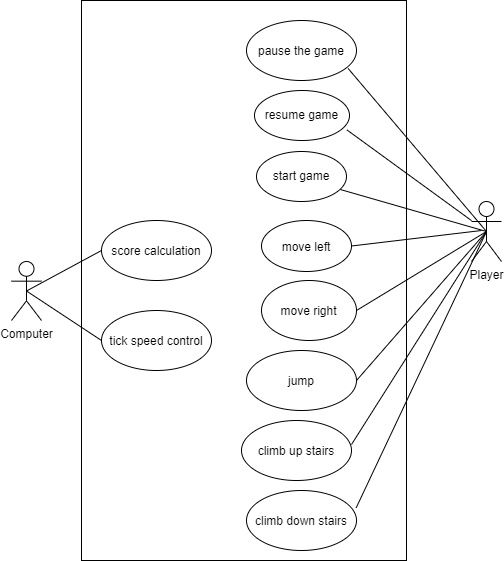

The diagram above was exported from draw.io. Its source (the exported page's mxGraphModel, read from the mxfile embedded in the PNG):
<mxGraphModel dx="576" dy="424" grid="1" gridSize="10" guides="1" tooltips="1" connect="1" arrows="1" fold="1" page="1" pageScale="1" pageWidth="1200" pageHeight="1600" math="0" shadow="0">
  <root>
    <mxCell id="0" />
    <mxCell id="1" parent="0" />
    <mxCell id="29" value="" style="rounded=0;whiteSpace=wrap;html=1;" parent="1" vertex="1">
      <mxGeometry x="380" y="10" width="325" height="560" as="geometry" />
    </mxCell>
    <mxCell id="2" value="Player" style="shape=umlActor;verticalLabelPosition=bottom;verticalAlign=top;html=1;" parent="1" vertex="1">
      <mxGeometry x="770" y="211" width="30" height="60" as="geometry" />
    </mxCell>
    <mxCell id="5" value="move left" style="ellipse;" parent="1" vertex="1">
      <mxGeometry x="560" y="230" width="90" height="51" as="geometry" />
    </mxCell>
    <mxCell id="6" value="move right" style="ellipse;" parent="1" vertex="1">
      <mxGeometry x="560" y="290" width="95" height="60" as="geometry" />
    </mxCell>
    <mxCell id="7" value="jump" style="ellipse;" parent="1" vertex="1">
      <mxGeometry x="545" y="360" width="110" height="60" as="geometry" />
    </mxCell>
    <mxCell id="8" value="climb up stairs" style="ellipse;" parent="1" vertex="1">
      <mxGeometry x="540" y="430" width="110" height="60" as="geometry" />
    </mxCell>
    <mxCell id="9" value="climb down stairs" style="ellipse;" parent="1" vertex="1">
      <mxGeometry x="545" y="500" width="110" height="60" as="geometry" />
    </mxCell>
    <mxCell id="12" value="pause the game" style="ellipse;" parent="1" vertex="1">
      <mxGeometry x="545" y="30" width="110" height="60" as="geometry" />
    </mxCell>
    <mxCell id="13" value="Computer" style="shape=umlActor;verticalLabelPosition=bottom;verticalAlign=top;html=1;outlineConnect=0;" parent="1" vertex="1">
      <mxGeometry x="310" y="271" width="30" height="59" as="geometry" />
    </mxCell>
    <mxCell id="17" value="" style="endArrow=none;html=1;entryX=0.5;entryY=0.5;entryDx=0;entryDy=0;entryPerimeter=0;exitX=1;exitY=0.5;exitDx=0;exitDy=0;" parent="1" target="2" edge="1" source="7">
      <mxGeometry width="50" height="50" relative="1" as="geometry">
        <mxPoint x="655" y="321" as="sourcePoint" />
        <mxPoint x="705" y="271" as="targetPoint" />
      </mxGeometry>
    </mxCell>
    <mxCell id="18" value="" style="endArrow=none;html=1;entryX=0.5;entryY=0.5;entryDx=0;entryDy=0;entryPerimeter=0;exitX=1;exitY=0.5;exitDx=0;exitDy=0;" parent="1" target="2" edge="1" source="6">
      <mxGeometry width="50" height="50" relative="1" as="geometry">
        <mxPoint x="655" y="240" as="sourcePoint" />
        <mxPoint x="780" y="250" as="targetPoint" />
      </mxGeometry>
    </mxCell>
    <mxCell id="19" value="" style="endArrow=none;html=1;entryX=0.5;entryY=0.5;entryDx=0;entryDy=0;entryPerimeter=0;exitX=1;exitY=0.4;exitDx=0;exitDy=0;exitPerimeter=0;" parent="1" target="2" edge="1" source="8">
      <mxGeometry width="50" height="50" relative="1" as="geometry">
        <mxPoint x="655" y="390" as="sourcePoint" />
        <mxPoint x="705" y="340" as="targetPoint" />
      </mxGeometry>
    </mxCell>
    <mxCell id="20" value="" style="endArrow=none;html=1;exitX=1;exitY=0.5;exitDx=0;exitDy=0;" parent="1" source="5" edge="1">
      <mxGeometry width="50" height="50" relative="1" as="geometry">
        <mxPoint x="600" y="310" as="sourcePoint" />
        <mxPoint x="780" y="240" as="targetPoint" />
      </mxGeometry>
    </mxCell>
    <mxCell id="21" value="" style="endArrow=none;html=1;entryX=0.5;entryY=0.5;entryDx=0;entryDy=0;entryPerimeter=0;exitX=0.997;exitY=0.289;exitDx=0;exitDy=0;exitPerimeter=0;" parent="1" source="9" target="2" edge="1">
      <mxGeometry width="50" height="50" relative="1" as="geometry">
        <mxPoint x="600" y="310" as="sourcePoint" />
        <mxPoint x="650" y="260" as="targetPoint" />
      </mxGeometry>
    </mxCell>
    <mxCell id="22" value="" style="endArrow=none;html=1;entryX=0.5;entryY=0.5;entryDx=0;entryDy=0;entryPerimeter=0;exitX=0.924;exitY=0.8;exitDx=0;exitDy=0;exitPerimeter=0;" parent="1" source="12" target="2" edge="1">
      <mxGeometry width="50" height="50" relative="1" as="geometry">
        <mxPoint x="600" y="310" as="sourcePoint" />
        <mxPoint x="650" y="260" as="targetPoint" />
      </mxGeometry>
    </mxCell>
    <mxCell id="24" value="score calculation" style="ellipse;" parent="1" vertex="1">
      <mxGeometry x="400" y="230" width="110" height="60" as="geometry" />
    </mxCell>
    <mxCell id="25" value="tick speed control" style="ellipse;" parent="1" vertex="1">
      <mxGeometry x="400" y="320" width="110" height="60" as="geometry" />
    </mxCell>
    <mxCell id="26" value="" style="endArrow=none;html=1;entryX=0;entryY=0.5;entryDx=0;entryDy=0;exitX=0.5;exitY=0.5;exitDx=0;exitDy=0;exitPerimeter=0;" parent="1" source="13" target="24" edge="1">
      <mxGeometry width="50" height="50" relative="1" as="geometry">
        <mxPoint x="504" y="350" as="sourcePoint" />
        <mxPoint x="554" y="300" as="targetPoint" />
        <Array as="points" />
      </mxGeometry>
    </mxCell>
    <mxCell id="28" value="" style="endArrow=none;html=1;exitX=0.5;exitY=0.5;exitDx=0;exitDy=0;exitPerimeter=0;entryX=0;entryY=0.5;entryDx=0;entryDy=0;" parent="1" source="13" target="25" edge="1">
      <mxGeometry width="50" height="50" relative="1" as="geometry">
        <mxPoint x="540" y="350" as="sourcePoint" />
        <mxPoint x="590" y="300" as="targetPoint" />
      </mxGeometry>
    </mxCell>
    <mxCell id="30" value="resume game" style="ellipse;whiteSpace=wrap;html=1;" vertex="1" parent="1">
      <mxGeometry x="553" y="100" width="95" height="50" as="geometry" />
    </mxCell>
    <mxCell id="31" value="start game" style="ellipse;whiteSpace=wrap;html=1;" vertex="1" parent="1">
      <mxGeometry x="555" y="161" width="90" height="50" as="geometry" />
    </mxCell>
    <mxCell id="32" value="" style="endArrow=none;html=1;exitX=0.972;exitY=0.787;exitDx=0;exitDy=0;exitPerimeter=0;" edge="1" parent="1" source="30" target="2">
      <mxGeometry width="50" height="50" relative="1" as="geometry">
        <mxPoint x="640" y="130" as="sourcePoint" />
        <mxPoint x="690" y="80" as="targetPoint" />
      </mxGeometry>
    </mxCell>
    <mxCell id="33" value="" style="endArrow=none;html=1;exitX=0.931;exitY=0.76;exitDx=0;exitDy=0;exitPerimeter=0;entryX=0.5;entryY=0.5;entryDx=0;entryDy=0;entryPerimeter=0;" edge="1" parent="1" source="31" target="2">
      <mxGeometry width="50" height="50" relative="1" as="geometry">
        <mxPoint x="560" y="250" as="sourcePoint" />
        <mxPoint x="610" y="200" as="targetPoint" />
      </mxGeometry>
    </mxCell>
  </root>
</mxGraphModel>